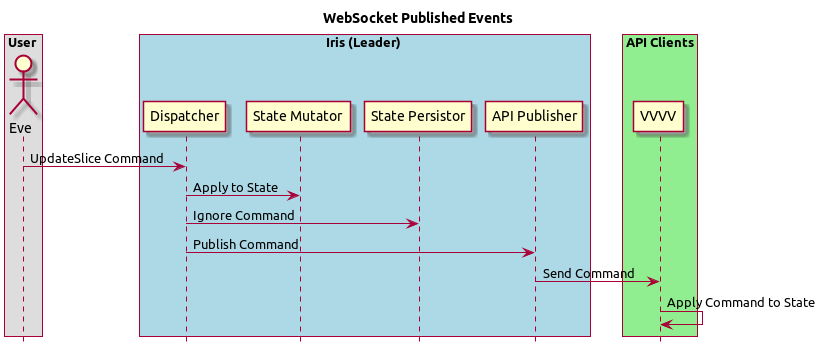

The diagram above was rendered by PlantUML. Its source (embedded in the PNG):
@startuml
title WebSocket Published Events

hide footbox

box "User"
    actor "Eve" as A
end box

box "Iris (Leader)" #LightBlue
    participant "Dispatcher"      as B
    participant "State Mutator"   as C
    participant "State Persistor" as D
    participant "API Publisher"   as E
end box

box "API Clients" #LightGreen
    participant "VVVV" as F
end box

A -> B: UpdateSlice Command
B -> C: Apply to State
B -> D: Ignore Command
B -> E: Publish Command
E -> F: Send Command
F -> F: Apply Command to State
@enduml